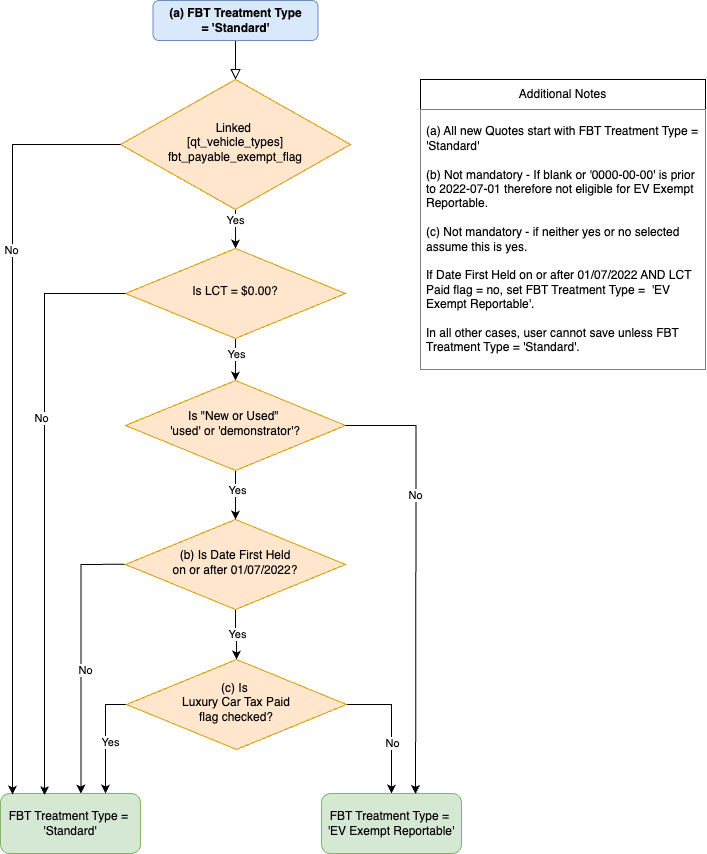

The diagram above was exported from draw.io. Its source (the exported page's mxGraphModel, read from the mxfile embedded in the PNG):
<mxGraphModel dx="959" dy="854" grid="1" gridSize="10" guides="1" tooltips="1" connect="1" arrows="1" fold="1" page="1" pageScale="1" pageWidth="827" pageHeight="1169" math="0" shadow="0">
  <root>
    <mxCell id="WIyWlLk6GJQsqaUBKTNV-0" />
    <mxCell id="WIyWlLk6GJQsqaUBKTNV-1" parent="WIyWlLk6GJQsqaUBKTNV-0" />
    <mxCell id="WIyWlLk6GJQsqaUBKTNV-2" value="" style="rounded=0;html=1;jettySize=auto;orthogonalLoop=1;fontSize=11;endArrow=block;endFill=0;endSize=8;strokeWidth=1;shadow=0;labelBackgroundColor=none;edgeStyle=orthogonalEdgeStyle;" parent="WIyWlLk6GJQsqaUBKTNV-1" source="WIyWlLk6GJQsqaUBKTNV-3" target="WIyWlLk6GJQsqaUBKTNV-6" edge="1">
      <mxGeometry relative="1" as="geometry" />
    </mxCell>
    <mxCell id="WIyWlLk6GJQsqaUBKTNV-3" value="&lt;b&gt;(a)&amp;nbsp;&lt;/b&gt;&lt;b&gt;FBT Treatment Type&lt;/b&gt;&lt;div&gt;&lt;b&gt;= 'Standard'&lt;/b&gt;&lt;/div&gt;" style="rounded=1;whiteSpace=wrap;html=1;fontSize=12;glass=0;strokeWidth=1;shadow=0;fillColor=#dae8fc;strokeColor=#6c8ebf;" parent="WIyWlLk6GJQsqaUBKTNV-1" vertex="1">
      <mxGeometry x="192.5" y="40" width="165" height="40" as="geometry" />
    </mxCell>
    <mxCell id="PY9sfk5HsRNSRgM8uFxu-2" value="" style="edgeStyle=orthogonalEdgeStyle;rounded=0;orthogonalLoop=1;jettySize=auto;html=1;" parent="WIyWlLk6GJQsqaUBKTNV-1" source="WIyWlLk6GJQsqaUBKTNV-6" target="WIyWlLk6GJQsqaUBKTNV-10" edge="1">
      <mxGeometry relative="1" as="geometry" />
    </mxCell>
    <mxCell id="PY9sfk5HsRNSRgM8uFxu-3" value="Yes" style="edgeLabel;html=1;align=center;verticalAlign=middle;resizable=0;points=[];" parent="PY9sfk5HsRNSRgM8uFxu-2" vertex="1" connectable="0">
      <mxGeometry x="0.2273" relative="1" as="geometry">
        <mxPoint y="-12" as="offset" />
      </mxGeometry>
    </mxCell>
    <mxCell id="WIyWlLk6GJQsqaUBKTNV-6" value="&lt;div&gt;Linked&amp;nbsp;&lt;/div&gt;&lt;div&gt;[qt_vehicle_types]&lt;/div&gt;&lt;div&gt;fbt_payable_exempt_flag&lt;/div&gt;" style="rhombus;whiteSpace=wrap;html=1;shadow=0;fontFamily=Helvetica;fontSize=12;align=center;strokeWidth=1;spacing=6;spacingTop=-4;fillColor=#ffe6cc;strokeColor=#d79b00;" parent="WIyWlLk6GJQsqaUBKTNV-1" vertex="1">
      <mxGeometry x="160" y="119" width="230" height="130" as="geometry" />
    </mxCell>
    <mxCell id="qBUzA7ORzWEu0hRgvfk9-4" value="" style="edgeStyle=orthogonalEdgeStyle;rounded=0;orthogonalLoop=1;jettySize=auto;html=1;entryX=0.5;entryY=0;entryDx=0;entryDy=0;" parent="WIyWlLk6GJQsqaUBKTNV-1" source="WIyWlLk6GJQsqaUBKTNV-10" target="BUgcJlEkG6dMyl_ukQCA-0" edge="1">
      <mxGeometry relative="1" as="geometry">
        <mxPoint x="315" y="409" as="targetPoint" />
        <Array as="points">
          <mxPoint x="275" y="409" />
          <mxPoint x="275" y="409" />
        </Array>
      </mxGeometry>
    </mxCell>
    <mxCell id="qBUzA7ORzWEu0hRgvfk9-6" value="Yes" style="edgeLabel;html=1;align=center;verticalAlign=middle;resizable=0;points=[];" parent="qBUzA7ORzWEu0hRgvfk9-4" vertex="1" connectable="0">
      <mxGeometry x="-0.248" y="1" relative="1" as="geometry">
        <mxPoint as="offset" />
      </mxGeometry>
    </mxCell>
    <mxCell id="WIyWlLk6GJQsqaUBKTNV-10" value="&lt;div&gt;Is LCT = $0.00?&lt;/div&gt;" style="rhombus;whiteSpace=wrap;html=1;shadow=0;fontFamily=Helvetica;fontSize=12;align=center;strokeWidth=1;spacing=6;spacingTop=-4;fillColor=#ffe6cc;strokeColor=#d79b00;" parent="WIyWlLk6GJQsqaUBKTNV-1" vertex="1">
      <mxGeometry x="165" y="288" width="220" height="90" as="geometry" />
    </mxCell>
    <mxCell id="qBUzA7ORzWEu0hRgvfk9-5" value="" style="edgeStyle=orthogonalEdgeStyle;rounded=0;orthogonalLoop=1;jettySize=auto;html=1;" parent="WIyWlLk6GJQsqaUBKTNV-1" source="qBUzA7ORzWEu0hRgvfk9-1" target="qBUzA7ORzWEu0hRgvfk9-2" edge="1">
      <mxGeometry relative="1" as="geometry" />
    </mxCell>
    <mxCell id="qBUzA7ORzWEu0hRgvfk9-7" value="Yes" style="edgeLabel;html=1;align=center;verticalAlign=middle;resizable=0;points=[];" parent="qBUzA7ORzWEu0hRgvfk9-5" vertex="1" connectable="0">
      <mxGeometry x="0.008" y="1" relative="1" as="geometry">
        <mxPoint as="offset" />
      </mxGeometry>
    </mxCell>
    <mxCell id="qBUzA7ORzWEu0hRgvfk9-15" style="edgeStyle=orthogonalEdgeStyle;rounded=0;orthogonalLoop=1;jettySize=auto;html=1;exitX=-0.004;exitY=0.498;exitDx=0;exitDy=0;entryX=0.5;entryY=0;entryDx=0;entryDy=0;exitPerimeter=0;" parent="WIyWlLk6GJQsqaUBKTNV-1" source="qBUzA7ORzWEu0hRgvfk9-1" edge="1">
      <mxGeometry relative="1" as="geometry">
        <mxPoint x="159.95999999999992" y="603.73" as="sourcePoint" />
        <mxPoint x="120.4" y="833" as="targetPoint" />
        <Array as="points">
          <mxPoint x="160" y="604" />
          <mxPoint x="120" y="604" />
        </Array>
      </mxGeometry>
    </mxCell>
    <mxCell id="qBUzA7ORzWEu0hRgvfk9-18" value="No" style="edgeLabel;html=1;align=center;verticalAlign=middle;resizable=0;points=[];" parent="qBUzA7ORzWEu0hRgvfk9-15" vertex="1" connectable="0">
      <mxGeometry x="0.0956" relative="1" as="geometry">
        <mxPoint x="4" as="offset" />
      </mxGeometry>
    </mxCell>
    <mxCell id="qBUzA7ORzWEu0hRgvfk9-1" value="(b) Is Date First Held&lt;div&gt;on or after 01/07/2022?&lt;/div&gt;" style="rhombus;whiteSpace=wrap;html=1;shadow=0;fontFamily=Helvetica;fontSize=12;align=center;strokeWidth=1;spacing=6;spacingTop=-4;fillColor=#ffe6cc;strokeColor=#d79b00;" parent="WIyWlLk6GJQsqaUBKTNV-1" vertex="1">
      <mxGeometry x="165" y="559" width="220" height="90" as="geometry" />
    </mxCell>
    <mxCell id="qBUzA7ORzWEu0hRgvfk9-16" style="edgeStyle=orthogonalEdgeStyle;rounded=0;orthogonalLoop=1;jettySize=auto;html=1;exitX=0;exitY=0.5;exitDx=0;exitDy=0;entryX=0.75;entryY=0;entryDx=0;entryDy=0;" parent="WIyWlLk6GJQsqaUBKTNV-1" source="qBUzA7ORzWEu0hRgvfk9-2" target="qBUzA7ORzWEu0hRgvfk9-13" edge="1">
      <mxGeometry relative="1" as="geometry" />
    </mxCell>
    <mxCell id="qBUzA7ORzWEu0hRgvfk9-17" value="Yes" style="edgeLabel;html=1;align=center;verticalAlign=middle;resizable=0;points=[];" parent="qBUzA7ORzWEu0hRgvfk9-16" vertex="1" connectable="0">
      <mxGeometry x="-0.2939" y="1" relative="1" as="geometry">
        <mxPoint x="4" y="20" as="offset" />
      </mxGeometry>
    </mxCell>
    <mxCell id="PY9sfk5HsRNSRgM8uFxu-8" style="edgeStyle=orthogonalEdgeStyle;rounded=0;orthogonalLoop=1;jettySize=auto;html=1;exitX=1;exitY=0.5;exitDx=0;exitDy=0;entryX=0.5;entryY=0;entryDx=0;entryDy=0;" parent="WIyWlLk6GJQsqaUBKTNV-1" source="qBUzA7ORzWEu0hRgvfk9-2" target="qBUzA7ORzWEu0hRgvfk9-8" edge="1">
      <mxGeometry relative="1" as="geometry" />
    </mxCell>
    <mxCell id="PY9sfk5HsRNSRgM8uFxu-9" value="No" style="edgeLabel;html=1;align=center;verticalAlign=middle;resizable=0;points=[];" parent="PY9sfk5HsRNSRgM8uFxu-8" vertex="1" connectable="0">
      <mxGeometry x="0.2537" y="1" relative="1" as="geometry">
        <mxPoint as="offset" />
      </mxGeometry>
    </mxCell>
    <mxCell id="qBUzA7ORzWEu0hRgvfk9-2" value="(c) Is&amp;nbsp;&lt;div&gt;Luxury Car Tax Paid&lt;div&gt;flag checked?&lt;/div&gt;&lt;/div&gt;" style="rhombus;whiteSpace=wrap;html=1;shadow=0;fontFamily=Helvetica;fontSize=12;align=center;strokeWidth=1;spacing=6;spacingTop=-4;fillColor=#ffe6cc;strokeColor=#d79b00;" parent="WIyWlLk6GJQsqaUBKTNV-1" vertex="1">
      <mxGeometry x="166" y="699" width="220" height="90" as="geometry" />
    </mxCell>
    <mxCell id="qBUzA7ORzWEu0hRgvfk9-8" value="FBT Treatment Type =&amp;nbsp;&lt;div&gt;'EV Exempt Reportable'&lt;/div&gt;" style="rounded=1;whiteSpace=wrap;html=1;fillColor=#d5e8d4;strokeColor=#82b366;" parent="WIyWlLk6GJQsqaUBKTNV-1" vertex="1">
      <mxGeometry x="361" y="833" width="140" height="60" as="geometry" />
    </mxCell>
    <mxCell id="qBUzA7ORzWEu0hRgvfk9-13" value="FBT Treatment Type =&amp;nbsp;&lt;div&gt;'Standard'&lt;/div&gt;" style="rounded=1;whiteSpace=wrap;html=1;fillColor=#d5e8d4;strokeColor=#82b366;" parent="WIyWlLk6GJQsqaUBKTNV-1" vertex="1">
      <mxGeometry x="40" y="833" width="140" height="60" as="geometry" />
    </mxCell>
    <mxCell id="qBUzA7ORzWEu0hRgvfk9-20" value="Additional Notes" style="swimlane;fontStyle=0;childLayout=stackLayout;horizontal=1;startSize=30;horizontalStack=0;resizeParent=1;resizeParentMax=0;resizeLast=0;collapsible=1;marginBottom=0;whiteSpace=wrap;html=1;fillColor=#FFFFFF;" parent="WIyWlLk6GJQsqaUBKTNV-1" vertex="1">
      <mxGeometry x="460" y="119" width="285" height="290" as="geometry">
        <mxRectangle x="360" y="80" width="130" height="30" as="alternateBounds" />
      </mxGeometry>
    </mxCell>
    <mxCell id="qBUzA7ORzWEu0hRgvfk9-21" value="(a) All new Quotes start with FBT Treatment Type = 'Standard'&lt;div&gt;&lt;br&gt;&lt;/div&gt;&lt;div&gt;(b) Not mandatory - If blank or '0000-00-00' is prior to 2022-07-01 therefore not eligible for EV Exempt Reportable.&lt;/div&gt;&lt;div&gt;&lt;br&gt;&lt;/div&gt;&lt;div&gt;(c) Not mandatory - if neither yes or no selected assume this is yes.&lt;/div&gt;&lt;div&gt;&lt;br&gt;&lt;/div&gt;&lt;div&gt;If Date First Held on or after 01/07/2022 AND LCT Paid flag = no, set&amp;nbsp;&lt;span style=&quot;text-align: center; background-color: initial;&quot;&gt;FBT Treatment Type =&amp;nbsp;&amp;nbsp;&lt;/span&gt;&lt;span style=&quot;text-align: center; background-color: initial;&quot;&gt;'EV Exempt Reportable'.&amp;nbsp;&lt;/span&gt;&lt;/div&gt;&lt;div&gt;&lt;span style=&quot;text-align: center; background-color: initial;&quot;&gt;&lt;br&gt;&lt;/span&gt;&lt;/div&gt;&lt;div&gt;&lt;span style=&quot;text-align: center; background-color: initial;&quot;&gt;In all other cases, user cannot save unless&amp;nbsp;&lt;/span&gt;&lt;span style=&quot;text-align: center; background-color: initial;&quot;&gt;FBT Treatment Type =&amp;nbsp;&lt;/span&gt;&lt;span style=&quot;text-align: center; background-color: initial;&quot;&gt;'Standard'.&lt;/span&gt;&lt;/div&gt;" style="text;strokeColor=none;fillColor=#FFFFFF;align=left;verticalAlign=middle;spacingLeft=4;spacingRight=4;overflow=hidden;points=[[0,0.5],[1,0.5]];portConstraint=eastwest;rotatable=0;whiteSpace=wrap;html=1;" parent="qBUzA7ORzWEu0hRgvfk9-20" vertex="1">
      <mxGeometry y="30" width="285" height="260" as="geometry" />
    </mxCell>
    <mxCell id="PY9sfk5HsRNSRgM8uFxu-0" style="edgeStyle=orthogonalEdgeStyle;rounded=0;orthogonalLoop=1;jettySize=auto;html=1;exitX=0;exitY=0.5;exitDx=0;exitDy=0;entryX=0.086;entryY=0.017;entryDx=0;entryDy=0;entryPerimeter=0;" parent="WIyWlLk6GJQsqaUBKTNV-1" source="WIyWlLk6GJQsqaUBKTNV-6" target="qBUzA7ORzWEu0hRgvfk9-13" edge="1">
      <mxGeometry relative="1" as="geometry" />
    </mxCell>
    <mxCell id="PY9sfk5HsRNSRgM8uFxu-1" value="No" style="edgeLabel;html=1;align=center;verticalAlign=middle;resizable=0;points=[];" parent="PY9sfk5HsRNSRgM8uFxu-0" vertex="1" connectable="0">
      <mxGeometry x="-0.4356" y="-1" relative="1" as="geometry">
        <mxPoint as="offset" />
      </mxGeometry>
    </mxCell>
    <mxCell id="PY9sfk5HsRNSRgM8uFxu-4" style="edgeStyle=orthogonalEdgeStyle;rounded=0;orthogonalLoop=1;jettySize=auto;html=1;exitX=0;exitY=0.5;exitDx=0;exitDy=0;entryX=0.314;entryY=0.028;entryDx=0;entryDy=0;entryPerimeter=0;" parent="WIyWlLk6GJQsqaUBKTNV-1" source="WIyWlLk6GJQsqaUBKTNV-10" target="qBUzA7ORzWEu0hRgvfk9-13" edge="1">
      <mxGeometry relative="1" as="geometry">
        <mxPoint x="85" y="829" as="targetPoint" />
      </mxGeometry>
    </mxCell>
    <mxCell id="PY9sfk5HsRNSRgM8uFxu-5" value="No" style="edgeLabel;html=1;align=center;verticalAlign=middle;resizable=0;points=[];" parent="PY9sfk5HsRNSRgM8uFxu-4" vertex="1" connectable="0">
      <mxGeometry x="-0.2931" y="-3" relative="1" as="geometry">
        <mxPoint as="offset" />
      </mxGeometry>
    </mxCell>
    <mxCell id="BUgcJlEkG6dMyl_ukQCA-1" value="" style="edgeStyle=orthogonalEdgeStyle;rounded=0;orthogonalLoop=1;jettySize=auto;html=1;" parent="WIyWlLk6GJQsqaUBKTNV-1" source="BUgcJlEkG6dMyl_ukQCA-0" target="qBUzA7ORzWEu0hRgvfk9-1" edge="1">
      <mxGeometry relative="1" as="geometry" />
    </mxCell>
    <mxCell id="BUgcJlEkG6dMyl_ukQCA-2" value="Yes" style="edgeLabel;html=1;align=center;verticalAlign=middle;resizable=0;points=[];" parent="BUgcJlEkG6dMyl_ukQCA-1" vertex="1" connectable="0">
      <mxGeometry x="-0.2" y="2" relative="1" as="geometry">
        <mxPoint as="offset" />
      </mxGeometry>
    </mxCell>
    <mxCell id="BUgcJlEkG6dMyl_ukQCA-0" value="Is &quot;New or Used&quot;&amp;nbsp;&lt;div&gt;'used' or 'demonstrator'&lt;span style=&quot;background-color: initial;&quot;&gt;?&lt;/span&gt;&lt;/div&gt;" style="rhombus;whiteSpace=wrap;html=1;shadow=0;fontFamily=Helvetica;fontSize=12;align=center;strokeWidth=1;spacing=6;spacingTop=-4;fillColor=#ffe6cc;strokeColor=#d79b00;" parent="WIyWlLk6GJQsqaUBKTNV-1" vertex="1">
      <mxGeometry x="165" y="420" width="220" height="90" as="geometry" />
    </mxCell>
    <mxCell id="BUgcJlEkG6dMyl_ukQCA-3" style="edgeStyle=orthogonalEdgeStyle;rounded=0;orthogonalLoop=1;jettySize=auto;html=1;exitX=1;exitY=0.5;exitDx=0;exitDy=0;entryX=0.438;entryY=0.006;entryDx=0;entryDy=0;entryPerimeter=0;" parent="WIyWlLk6GJQsqaUBKTNV-1" source="BUgcJlEkG6dMyl_ukQCA-0" edge="1">
      <mxGeometry relative="1" as="geometry">
        <mxPoint x="518.73" y="474" as="sourcePoint" />
        <mxPoint x="455.05000000000007" y="833.3599999999999" as="targetPoint" />
      </mxGeometry>
    </mxCell>
    <mxCell id="BUgcJlEkG6dMyl_ukQCA-4" value="No" style="edgeLabel;html=1;align=center;verticalAlign=middle;resizable=0;points=[];" parent="BUgcJlEkG6dMyl_ukQCA-3" vertex="1" connectable="0">
      <mxGeometry x="-0.3615" y="-1" relative="1" as="geometry">
        <mxPoint as="offset" />
      </mxGeometry>
    </mxCell>
  </root>
</mxGraphModel>